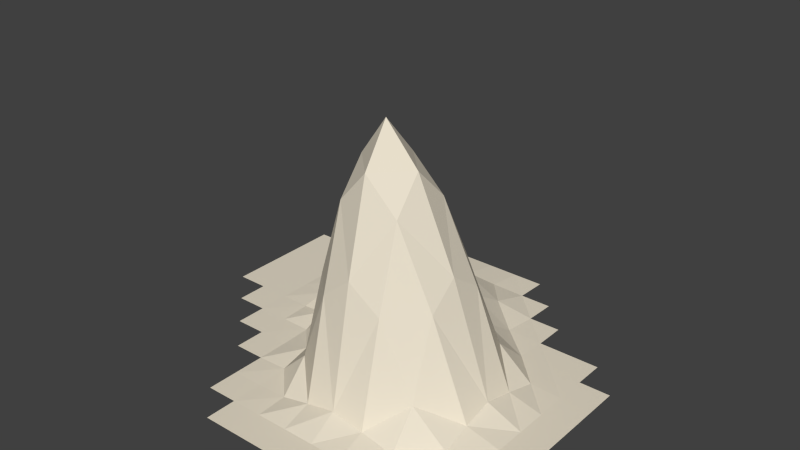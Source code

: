 # Source: Hill4.blend  (saved by Blender 2.76.0; exported with 4.5.12 LTS)
import bpy
from mathutils import Matrix  # noqa: F401  (used for matrix-valued properties, if any)

bpy.ops.wm.read_factory_settings(use_empty=True)
scene = bpy.context.scene
scene.name = 'Scene'

# ---- collections
col_collection_1 = bpy.data.collections.new('Collection 1'); scene.collection.children.link(col_collection_1)

# ---- materials (node trees are filled in below, after node groups)
mat_material_001 = bpy.data.materials.new('Material.001')
mat_material_001.alpha_threshold = 0.0
mat_material_001.roughness = 0.5

# ---- material node trees
mat_material_001.use_nodes = True; mat_material_001.node_tree.nodes.clear()
_N = mat_material_001.node_tree.nodes; _L = mat_material_001.node_tree.links
n0 = _N.new('ShaderNodeOutputMaterial'); n0.name = 'Material Output'; n0.location = (300, 300)
n1 = _N.new('ShaderNodeBsdfDiffuse'); n1.name = 'Diffuse BSDF'; n1.location = (10, 300)
n1.inputs[0].default_value = (0.8, 0.7299, 0.5953, 1.0)
_L.new(n1.outputs[0], n0.inputs[0])
n0.is_active_output = True

# ---- world
world_world = bpy.data.worlds.new('World'); scene.world = world_world
world_world.color = (0.05088, 0.05088, 0.05088)
world_world.use_sun_shadow = False
world_world.sun_shadow_jitter_overblur = 0.0
world_world.cycles.sampling_method = 'MANUAL'
world_world.cycles.sample_map_resolution = 256

# ---- meshes
me_plane = bpy.data.meshes.new('Plane')
me_plane.from_pydata([(-0.2308, -1.0, 0.0), (-0.07692, -1.0, 0.0), (0.07692, -1.0, 0.0), (0.2308, -1.0, 0.0), (0.3846, -1.0, 0.0), (0.5385, -1.0, 0.0), (-0.3846, 1.0, 0.0), (-1.0, 0.5385, 0.0), (-1.0, 0.3846, 0.0), (-1.0, 0.2308, 0.0), (-1.0, 0.07692, 0.0), (-1.0, -0.07692, 0.0), (1.0, -0.6923, 0.0), (1.0, -0.5385, 0.0), (1.0, -0.3846, 0.0), (1.0, -0.2308, 0.0), (1.0, -0.07692, 0.0), (1.0, 0.07692, 0.0), (1.0, 0.2308, 0.0), (-0.8462, -0.2308, 0.0), (-0.8462, -0.07692, 0.0), (-0.8462, 0.07692, 0.0), (-0.8462, 0.2308, 0.0), (-0.8462, 0.3846, 0.0), (-0.8462, 0.5385, 0.0), (-0.8462, 0.6923, 0.0), (-0.8462, 0.8462, 0.0), (-0.6923, -0.3846, 0.0), (-0.6923, -0.2308, 0.0), (-0.6923, -0.07692, 0.0), (-0.6923, 0.07692, 0.0), (-0.6923, 0.2308, 0.0), (-0.6923, 0.3846, 0.0), (-0.6923, 0.5385, 0.0), (-0.6923, 0.6923, 0.0), (-0.6923, 0.8462, 0.0), (-0.5385, -0.5385, 0.0), (-0.5385, -0.3846, 0.0), (-0.5385, -0.2308, 0.0), (-0.5424, -0.07996, 0.001944), (-0.5559, 0.06362, 0.008273), (-0.5628, 0.2122, 0.01215), (-0.5561, 0.3712, 0.00835), (-0.5426, 0.5353, 0.002009), (-0.5385, 0.6923, 0.0), (-0.5385, 0.8462, 0.0), (-0.3846, -0.8462, 0.0), (-0.3846, -0.6923, 0.0), (-0.3846, -0.5385, 0.0), (-0.3846, -0.3846, 0.0), (-0.3884, -0.2337, 0.001868), (-0.4164, -0.1011, 0.0268), (-0.4489, 0.02798, 0.1118), (-0.463, 0.171, 0.1505), (-0.4492, 0.3354, 0.1126), (-0.4168, 0.5139, 0.03517), (-0.3886, 0.6892, 0.001964), (-0.3846, 0.8462, 0.0), (-0.2308, -0.8462, 0.0), (-0.2308, -0.6923, 0.0), (-0.2343, -0.5375, 0.004524), (-0.2464, -0.3804, 0.02955), (-0.2639, -0.2335, 0.1002), (-0.3037, -0.1164, 0.2323), (-0.3456, -0.006952, 0.3444), (-0.3629, 0.1301, 0.4084), (-0.3425, 0.2995, 0.3304), (-0.2949, 0.4896, 0.1388), (-0.248, 0.6792, 0.01117), (-0.2308, 0.8462, 0.0), (-0.07692, -0.8462, 0.0), (-0.08042, -0.6914, 0.004524), (-0.1061, -0.5307, 0.1267), (-0.1359, -0.3689, 0.4721), (-0.1488, -0.2116, 0.5933), (-0.1408, -0.06495, 0.5027), (-0.2021, 0.01156, 0.5493), (-0.2372, 0.1123, 0.5321), (-0.2084, 0.2845, 0.422), (-0.1543, 0.4795, 0.2055), (-0.1005, 0.6743, 0.0173), (-0.07692, 0.8462, 0.0), (0.07692, -0.8462, 0.0), (0.06126, -0.6881, 0.03384), (0.01794, -0.5228, 0.4814), (-0.02617, -0.3572, 0.8513), (-0.0453, -0.1982, 1.009), (-0.02617, -0.04949, 0.8513), (0.0016, 0.08017, 0.5395), (-0.0647, 0.139, 0.5338), (-0.03306, 0.3008, 0.3531), (0.01398, 0.4905, 0.1525), (0.06028, 0.6796, 0.01071), (0.07692, 0.8462, 0.0), (0.2308, -0.8462, 0.0), (0.2089, -0.6865, 0.06245), (0.1589, -0.5193, 0.5933), (0.1086, -0.3521, 1.009), (0.08559, -0.1921, 1.199), (0.1086, -0.0444, 1.009), (0.1589, 0.09604, 0.5933), (0.1386, 0.183, 0.406), (0.1686, 0.3372, 0.1546), (0.2001, 0.5151, 0.04163), (0.2272, 0.6896, 0.001858), (0.2308, 0.8462, 0.0), (0.3846, -0.8462, 0.0), (0.3689, -0.6881, 0.03384), (0.3256, -0.5228, 0.4849), (0.2815, -0.3572, 0.8513), (0.2624, -0.1982, 1.009), (0.2815, -0.04949, 0.8513), (0.3256, 0.09262, 0.4869), (0.3451, 0.2167, 0.1147), (0.3687, 0.3725, 0.01048), (0.3812, 0.5359, 0.001775), (0.3846, 0.6923, 0.0), (0.5385, -0.8462, 0.0), (0.535, -0.6914, 0.00476), (0.5093, -0.5307, 0.1427), (0.4795, -0.3689, 0.487), (0.4666, -0.2116, 0.5933), (0.4795, -0.06123, 0.4869), (0.5093, 0.08469, 0.1386), (0.535, 0.2317, 0.004661), (0.5385, 0.3846, 0.0), (0.5385, 0.5385, 0.0), (0.6923, -0.8462, 0.0), (0.6923, -0.6923, 0.0), (0.6888, -0.5375, 0.00476), (0.6766, -0.3804, 0.03626), (0.6705, -0.225, 0.06671), (0.6766, -0.07275, 0.03626), (0.6888, 0.07785, 0.004661), (0.6923, 0.2308, 0.0), (0.6923, 0.3846, 0.0), (0.8462, -0.6923, 0.0), (0.8462, -0.5385, 0.0), (0.8462, -0.3846, 0.0), (0.8462, -0.2308, 0.0), (0.8462, -0.07692, 0.0), (0.8462, 0.07692, 0.0), (0.8462, 0.2308, 0.0), (0.8462, 0.3846, 0.0)], [(57, 6)], [(128, 136, 137, 129), (129, 137, 138, 130), (130, 138, 139, 131), (131, 139, 140, 132), (132, 140, 141, 133), (133, 141, 142, 134), (134, 142, 143, 135), (117, 127, 128, 118), (118, 128, 129, 119), (119, 129, 130, 120), (120, 130, 131, 121), (121, 131, 132, 122), (122, 132, 133, 123), (123, 133, 134, 124), (124, 134, 135, 125), (4, 5, 117, 106), (106, 117, 118, 107), (107, 118, 119, 108), (108, 119, 120, 109), (109, 120, 121, 110), (110, 121, 122, 111), (111, 122, 123, 112), (112, 123, 124, 113), (113, 124, 125, 114), (114, 125, 126, 115), (3, 4, 106, 94), (94, 106, 107, 95), (95, 107, 108, 96), (96, 108, 109, 97), (97, 109, 110, 98), (98, 110, 111, 99), (99, 111, 112, 100), (100, 112, 113, 101), (101, 113, 114, 102), (102, 114, 115, 103), (103, 115, 116, 104), (2, 3, 94, 82), (82, 94, 95, 83), (83, 95, 96, 84), (84, 96, 97, 85), (85, 97, 98, 86), (86, 98, 99, 87), (87, 99, 100, 88), (88, 100, 101, 89), (89, 101, 102, 90), (90, 102, 103, 91), (91, 103, 104, 92), (92, 104, 105, 93), (1, 2, 82, 70), (70, 82, 83, 71), (71, 83, 84, 72), (72, 84, 85, 73), (73, 85, 86, 74), (74, 86, 87, 75), (75, 87, 88, 76), (76, 88, 89, 77), (77, 89, 90, 78), (78, 90, 91, 79), (79, 91, 92, 80), (80, 92, 93, 81), (0, 1, 70, 58), (58, 70, 71, 59), (59, 71, 72, 60), (60, 72, 73, 61), (61, 73, 74, 62), (62, 74, 75, 63), (63, 75, 76, 64), (64, 76, 77, 65), (65, 77, 78, 66), (66, 78, 79, 67), (67, 79, 80, 68), (68, 80, 81, 69), (46, 58, 59, 47), (47, 59, 60, 48), (48, 60, 61, 49), (49, 61, 62, 50), (50, 62, 63, 51), (51, 63, 64, 52), (52, 64, 65, 53), (53, 65, 66, 54), (54, 66, 67, 55), (55, 67, 68, 56), (56, 68, 69, 57), (36, 48, 49, 37), (37, 49, 50, 38), (38, 50, 51, 39), (39, 51, 52, 40), (40, 52, 53, 41), (41, 53, 54, 42), (42, 54, 55, 43), (43, 55, 56, 44), (44, 56, 57, 45), (27, 37, 38, 28), (28, 38, 39, 29), (29, 39, 40, 30), (30, 40, 41, 31), (31, 41, 42, 32), (32, 42, 43, 33), (33, 43, 44, 34), (34, 44, 45, 35), (19, 28, 29, 20), (20, 29, 30, 21), (21, 30, 31, 22), (22, 31, 32, 23), (23, 32, 33, 24), (24, 33, 34, 25), (25, 34, 35, 26), (11, 20, 21, 10), (10, 21, 22, 9), (9, 22, 23, 8), (8, 23, 24, 7), (136, 12, 13, 137), (137, 13, 14, 138), (138, 14, 15, 139), (139, 15, 16, 140), (140, 16, 17, 141), (141, 17, 18, 142)])
me_plane.materials.append(mat_material_001)
me_plane.use_remesh_preserve_volume = False
me_plane.use_remesh_preserve_attributes = False
me_plane.use_mirror_vertex_groups = False
me_plane.update()

# ---- objects
ob_hill_4 = bpy.data.objects.new('Hill 4', me_plane)

# ---- transforms, parenting, visibility, modifiers, constraints
ob_hill_4.location = (0.0, 0.0, 0.0)
ob_hill_4.scale = (6.834, 6.834, 6.834)
ob_hill_4.lineart.crease_threshold = 0.0
_m = ob_hill_4.modifiers.new('Triangulate', 'TRIANGULATE')

# ---- collection membership
col_collection_1.objects.link(ob_hill_4)

# ---- scene / render settings (as saved in the file)
scene.frame_start = 1; scene.frame_end = 250; scene.frame_set(1)
scene.render.engine = 'CYCLES'
scene.render.resolution_percentage = 50
scene.render.dither_intensity = 0.0
scene.cycles.use_denoising = False
scene.cycles.samples = 10
scene.cycles.sampling_pattern = 'TABULATED_SOBOL'
scene.cycles.light_sampling_threshold = 0.0
scene.cycles.use_adaptive_sampling = False
scene.cycles.use_light_tree = False
scene.cycles.blur_glossy = 0.0
scene.cycles.pixel_filter_type = 'GAUSSIAN'
scene.cycles.sample_clamp_indirect = 0.0
scene.view_settings.view_transform = 'Standard'
bpy.context.view_layer.update()

# ---- added for rendering (the .blend has no active camera and no usable light): camera, sun
cam_auto = bpy.data.cameras.new('AutoCamera')
cam_auto.lens = 50.0
cam_auto.sensor_width = 36.0
cam_auto.clip_end = 1000.0
ob_auto_camera = bpy.data.objects.new('AutoCamera', cam_auto)
scene.collection.objects.link(ob_auto_camera)
ob_auto_camera.location = (19.425, -23.31, 19.6366)
ob_auto_camera.rotation_euler = (1.09748, -7.21219e-08, 0.694738)
scene.camera = ob_auto_camera
light_auto_sun = bpy.data.lights.new('AutoSun', 'SUN')
light_auto_sun.energy = 3.0
light_auto_sun.angle = 0.0523599
ob_auto_sun = bpy.data.objects.new('AutoSun', light_auto_sun)
scene.collection.objects.link(ob_auto_sun)
ob_auto_sun.rotation_euler = (0.872665, 0.174533, 0.523599)
bpy.context.view_layer.update()
